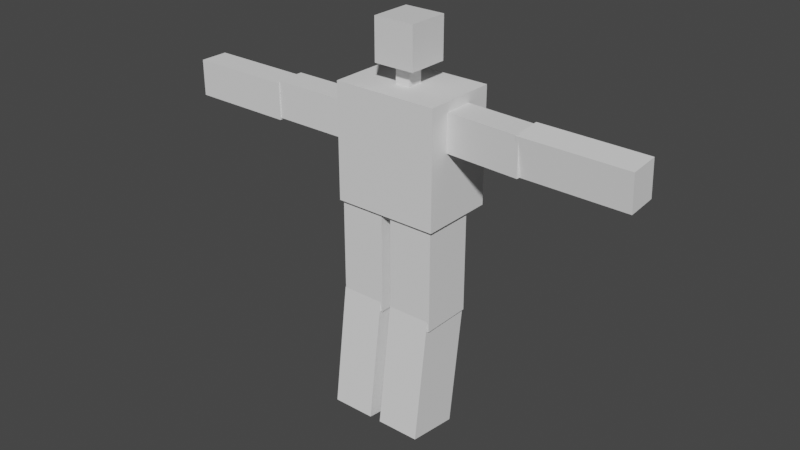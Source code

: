 # Source: enemy1.blend  (saved by Blender 3.6.13; exported with 4.5.12 LTS)
import bpy
from mathutils import Matrix  # noqa: F401  (used for matrix-valued properties, if any)

bpy.ops.wm.read_factory_settings(use_empty=True)
scene = bpy.context.scene
scene.name = 'Scene'

# ---- collections
col_collection = bpy.data.collections.new('Collection'); scene.collection.children.link(col_collection)

# ---- materials (node trees are filled in below, after node groups)
mat_material = bpy.data.materials.new('Material')
mat_material.alpha_threshold = 0.0
mat_material.use_transparent_shadow = False
mat_material.roughness = 0.5
mat_material.line_color = (0.0, 0.0, 0.0, 1.0)

# ---- material node trees
mat_material.use_nodes = True; mat_material.node_tree.nodes.clear()
_N = mat_material.node_tree.nodes; _L = mat_material.node_tree.links
n0 = _N.new('ShaderNodeOutputMaterial'); n0.name = 'Material Output'; n0.location = (300, 300)
n1 = _N.new('ShaderNodeBsdfPrincipled'); n1.name = 'Principled BSDF'; n1.location = (10, 300)
n1.distribution = 'GGX'
n1.subsurface_method = 'RANDOM_WALK_SKIN'
n1.inputs[3].default_value = 1.45
n1.inputs[27].default_value = (0.0, 0.0, 0.0, 1.0)
n1.inputs[28].default_value = 1.0
_L.new(n1.outputs[0], n0.inputs[0])
n0.is_active_output = True

# ---- world
world_world = bpy.data.worlds.new('World'); scene.world = world_world
world_world.use_nodes = True; world_world.node_tree.nodes.clear()
_N = world_world.node_tree.nodes; _L = world_world.node_tree.links
n0 = _N.new('ShaderNodeOutputWorld'); n0.name = 'World Output'; n0.location = (300, 300)
n1 = _N.new('ShaderNodeBackground'); n1.name = 'Background'; n1.location = (10, 300)
n1.inputs[0].default_value = (0.05088, 0.05088, 0.05088, 1.0)
_L.new(n1.outputs[0], n0.inputs[0])
n0.is_active_output = True
world_world.color = (0.05088, 0.05088, 0.05088)
world_world.use_sun_shadow = False
world_world.sun_shadow_jitter_overblur = 0.0

# ---- meshes
me_cube = bpy.data.meshes.new('Cube')
me_cube.from_pydata([(1.0, 1.0, 1.0), (1.0, 1.0, -1.0), (1.0, -1.0, 1.0), (1.0, -1.0, -1.0), (-1.0, 1.0, 1.0), (-1.0, 1.0, -1.0), (-1.0, -1.0, 1.0), (-1.0, -1.0, -1.0)], [], [(0, 4, 6, 2), (3, 2, 6, 7), (7, 6, 4, 5), (5, 1, 3, 7), (1, 0, 2, 3), (5, 4, 0, 1)])
_uv = me_cube.uv_layers.new(name='UVMap')
_uv.uv.foreach_set('vector', [0.625, 0.5, 0.875, 0.5, 0.875, 0.75, 0.625, 0.75, 0.375, 0.75, 0.625, 0.75, 0.625, 1.0, 0.375, 1.0, 0.375, 0.0, 0.625, 0.0, 0.625, 0.25, 0.375, 0.25, 0.125, 0.5, 0.375, 0.5, 0.375, 0.75, 0.125, 0.75, 0.375, 0.5, 0.625, 0.5, 0.625, 0.75, 0.375, 0.75, 0.375, 0.25, 0.625, 0.25, 0.625, 0.5, 0.375, 0.5])
me_cube.materials.append(mat_material)
me_cube.use_mirror_vertex_groups = False
me_cube.update()
me_cube_001 = bpy.data.meshes.new('Cube.001')
me_cube_001.from_pydata([(-0.361, -0.3815, -1.114), (-0.361, -0.3815, 1.114), (-0.361, 0.3815, -1.114), (-0.361, 0.3815, 1.114), (0.361, -0.3815, -1.114), (0.361, -0.3815, 1.114), (0.361, 0.3815, -1.114), (0.361, 0.3815, 1.114)], [], [(0, 1, 3, 2), (2, 3, 7, 6), (6, 7, 5, 4), (4, 5, 1, 0), (2, 6, 4, 0), (7, 3, 1, 5)])
_uv = me_cube_001.uv_layers.new(name='UVMap')
_uv.uv.foreach_set('vector', [0.375, 0.0, 0.625, 0.0, 0.625, 0.25, 0.375, 0.25, 0.375, 0.25, 0.625, 0.25, 0.625, 0.5, 0.375, 0.5, 0.375, 0.5, 0.625, 0.5, 0.625, 0.75, 0.375, 0.75, 0.375, 0.75, 0.625, 0.75, 0.625, 1.0, 0.375, 1.0, 0.125, 0.5, 0.375, 0.5, 0.375, 0.75, 0.125, 0.75, 0.625, 0.5, 0.875, 0.5, 0.875, 0.75, 0.625, 0.75])
me_cube_001.update()
me_cube_002 = bpy.data.meshes.new('Cube.002')
me_cube_002.from_pydata([(-2.551, -1.815, -2.777), (-2.551, -1.815, 2.777), (-2.551, 1.815, -2.777), (-2.551, 1.815, 2.777), (2.551, -1.815, -2.777), (2.551, -1.815, 2.777), (2.551, 1.815, -2.777), (2.551, 1.815, 2.777)], [], [(0, 1, 3, 2), (2, 3, 7, 6), (6, 7, 5, 4), (4, 5, 1, 0), (2, 6, 4, 0), (7, 3, 1, 5)])
_uv = me_cube_002.uv_layers.new(name='UVMap')
_uv.uv.foreach_set('vector', [0.375, 0.0, 0.625, 0.0, 0.625, 0.25, 0.375, 0.25, 0.375, 0.25, 0.625, 0.25, 0.625, 0.5, 0.375, 0.5, 0.375, 0.5, 0.625, 0.5, 0.625, 0.75, 0.375, 0.75, 0.375, 0.75, 0.625, 0.75, 0.625, 1.0, 0.375, 1.0, 0.125, 0.5, 0.375, 0.5, 0.375, 0.75, 0.125, 0.75, 0.625, 0.5, 0.875, 0.5, 0.875, 0.75, 0.625, 0.75])
me_cube_002.update()
me_cube_003 = bpy.data.meshes.new('Cube.003')
me_cube_003.from_pydata([(-0.7081, -0.8927, -2.152), (-0.7081, -0.8927, 2.152), (-0.7081, 0.8927, -2.152), (-0.7081, 0.8927, 2.152), (0.7081, -0.8927, -2.152), (0.7081, -0.8927, 2.152), (0.7081, 0.8927, -2.152), (0.7081, 0.8927, 2.152)], [], [(0, 1, 3, 2), (2, 3, 7, 6), (6, 7, 5, 4), (4, 5, 1, 0), (2, 6, 4, 0), (7, 3, 1, 5)])
_uv = me_cube_003.uv_layers.new(name='UVMap')
_uv.uv.foreach_set('vector', [0.375, 0.0, 0.625, 0.0, 0.625, 0.25, 0.375, 0.25, 0.375, 0.25, 0.625, 0.25, 0.625, 0.5, 0.375, 0.5, 0.375, 0.5, 0.625, 0.5, 0.625, 0.75, 0.375, 0.75, 0.375, 0.75, 0.625, 0.75, 0.625, 1.0, 0.375, 1.0, 0.125, 0.5, 0.375, 0.5, 0.375, 0.75, 0.125, 0.75, 0.625, 0.5, 0.875, 0.5, 0.875, 0.75, 0.625, 0.75])
me_cube_003.update()
me_cube_004 = bpy.data.meshes.new('Cube.004')
me_cube_004.from_pydata([(-0.8811, -0.704, -2.557), (-0.8811, -0.704, 2.557), (-0.8811, 0.704, -2.557), (-0.8811, 0.704, 2.557), (0.8811, -0.704, -2.557), (0.8811, -0.704, 2.557), (0.8811, 0.704, -2.557), (0.8811, 0.704, 2.557)], [], [(0, 1, 3, 2), (2, 3, 7, 6), (6, 7, 5, 4), (4, 5, 1, 0), (2, 6, 4, 0), (7, 3, 1, 5)])
_uv = me_cube_004.uv_layers.new(name='UVMap')
_uv.uv.foreach_set('vector', [0.375, 0.0, 0.625, 0.0, 0.625, 0.25, 0.375, 0.25, 0.375, 0.25, 0.625, 0.25, 0.625, 0.5, 0.375, 0.5, 0.375, 0.5, 0.625, 0.5, 0.625, 0.75, 0.375, 0.75, 0.375, 0.75, 0.625, 0.75, 0.625, 1.0, 0.375, 1.0, 0.125, 0.5, 0.375, 0.5, 0.375, 0.75, 0.125, 0.75, 0.625, 0.5, 0.875, 0.5, 0.875, 0.75, 0.625, 0.75])
me_cube_004.update()
me_cube_005 = bpy.data.meshes.new('Cube.005')
me_cube_005.from_pydata([(-0.8811, -0.704, -2.557), (-0.8811, -0.704, 2.557), (-0.8811, 0.704, -2.557), (-0.8811, 0.704, 2.557), (0.8811, -0.704, -2.557), (0.8811, -0.704, 2.557), (0.8811, 0.704, -2.557), (0.8811, 0.704, 2.557)], [], [(0, 1, 3, 2), (2, 3, 7, 6), (6, 7, 5, 4), (4, 5, 1, 0), (2, 6, 4, 0), (7, 3, 1, 5)])
_uv = me_cube_005.uv_layers.new(name='UVMap')
_uv.uv.foreach_set('vector', [0.375, 0.0, 0.625, 0.0, 0.625, 0.25, 0.375, 0.25, 0.375, 0.25, 0.625, 0.25, 0.625, 0.5, 0.375, 0.5, 0.375, 0.5, 0.625, 0.5, 0.625, 0.75, 0.375, 0.75, 0.375, 0.75, 0.625, 0.75, 0.625, 1.0, 0.375, 1.0, 0.125, 0.5, 0.375, 0.5, 0.375, 0.75, 0.125, 0.75, 0.625, 0.5, 0.875, 0.5, 0.875, 0.75, 0.625, 0.75])
me_cube_005.update()
me_cube_006 = bpy.data.meshes.new('Cube.006')
me_cube_006.from_pydata([(-0.7081, -0.8927, -2.152), (-0.7081, -0.8927, 2.152), (-0.7081, 0.8927, -2.152), (-0.7081, 0.8927, 2.152), (0.7081, -0.8927, -2.152), (0.7081, -0.8927, 2.152), (0.7081, 0.8927, -2.152), (0.7081, 0.8927, 2.152)], [], [(0, 1, 3, 2), (2, 3, 7, 6), (6, 7, 5, 4), (4, 5, 1, 0), (2, 6, 4, 0), (7, 3, 1, 5)])
_uv = me_cube_006.uv_layers.new(name='UVMap')
_uv.uv.foreach_set('vector', [0.375, 0.0, 0.625, 0.0, 0.625, 0.25, 0.375, 0.25, 0.375, 0.25, 0.625, 0.25, 0.625, 0.5, 0.375, 0.5, 0.375, 0.5, 0.625, 0.5, 0.625, 0.75, 0.375, 0.75, 0.375, 0.75, 0.625, 0.75, 0.625, 1.0, 0.375, 1.0, 0.125, 0.5, 0.375, 0.5, 0.375, 0.75, 0.125, 0.75, 0.625, 0.5, 0.875, 0.5, 0.875, 0.75, 0.625, 0.75])
me_cube_006.update()
me_cube_007 = bpy.data.meshes.new('Cube.007')
me_cube_007.from_pydata([(-1.093, -1.254, -2.486), (-1.093, -1.254, 2.486), (-1.093, 1.254, -2.486), (-1.093, 1.254, 2.486), (1.093, -1.254, -2.486), (1.093, -1.254, 2.486), (1.093, 1.254, -2.486), (1.093, 1.254, 2.486)], [], [(0, 1, 3, 2), (2, 3, 7, 6), (6, 7, 5, 4), (4, 5, 1, 0), (2, 6, 4, 0), (7, 3, 1, 5)])
_uv = me_cube_007.uv_layers.new(name='UVMap')
_uv.uv.foreach_set('vector', [0.375, 0.0, 0.625, 0.0, 0.625, 0.25, 0.375, 0.25, 0.375, 0.25, 0.625, 0.25, 0.625, 0.5, 0.375, 0.5, 0.375, 0.5, 0.625, 0.5, 0.625, 0.75, 0.375, 0.75, 0.375, 0.75, 0.625, 0.75, 0.625, 1.0, 0.375, 1.0, 0.125, 0.5, 0.375, 0.5, 0.375, 0.75, 0.125, 0.75, 0.625, 0.5, 0.875, 0.5, 0.875, 0.75, 0.625, 0.75])
me_cube_007.update()
me_cube_008 = bpy.data.meshes.new('Cube.008')
me_cube_008.from_pydata([(-1.057, -1.575, -2.984), (-1.057, -1.575, 2.984), (-1.057, 1.575, -2.984), (-1.057, 1.575, 2.984), (1.057, -1.575, -2.984), (1.057, -1.575, 2.984), (1.057, 1.575, -2.984), (1.057, 1.575, 2.984)], [], [(0, 1, 3, 2), (2, 3, 7, 6), (6, 7, 5, 4), (4, 5, 1, 0), (2, 6, 4, 0), (7, 3, 1, 5)])
_uv = me_cube_008.uv_layers.new(name='UVMap')
_uv.uv.foreach_set('vector', [0.375, 0.0, 0.625, 0.0, 0.625, 0.25, 0.375, 0.25, 0.375, 0.25, 0.625, 0.25, 0.625, 0.5, 0.375, 0.5, 0.375, 0.5, 0.625, 0.5, 0.625, 0.75, 0.375, 0.75, 0.375, 0.75, 0.625, 0.75, 0.625, 1.0, 0.375, 1.0, 0.125, 0.5, 0.375, 0.5, 0.375, 0.75, 0.125, 0.75, 0.625, 0.5, 0.875, 0.5, 0.875, 0.75, 0.625, 0.75])
me_cube_008.update()
me_cube_009 = bpy.data.meshes.new('Cube.009')
me_cube_009.from_pydata([(-1.057, -1.575, -2.984), (-1.057, -1.575, 2.984), (-1.057, 1.575, -2.984), (-1.057, 1.575, 2.984), (1.057, -1.575, -2.984), (1.057, -1.575, 2.984), (1.057, 1.575, -2.984), (1.057, 1.575, 2.984)], [], [(0, 1, 3, 2), (2, 3, 7, 6), (6, 7, 5, 4), (4, 5, 1, 0), (2, 6, 4, 0), (7, 3, 1, 5)])
_uv = me_cube_009.uv_layers.new(name='UVMap')
_uv.uv.foreach_set('vector', [0.375, 0.0, 0.625, 0.0, 0.625, 0.25, 0.375, 0.25, 0.375, 0.25, 0.625, 0.25, 0.625, 0.5, 0.375, 0.5, 0.375, 0.5, 0.625, 0.5, 0.625, 0.75, 0.375, 0.75, 0.375, 0.75, 0.625, 0.75, 0.625, 1.0, 0.375, 1.0, 0.125, 0.5, 0.375, 0.5, 0.375, 0.75, 0.125, 0.75, 0.625, 0.5, 0.875, 0.5, 0.875, 0.75, 0.625, 0.75])
me_cube_009.update()
me_cube_010 = bpy.data.meshes.new('Cube.010')
me_cube_010.from_pydata([(-1.093, -1.254, -2.486), (-1.093, -1.254, 2.486), (-1.093, 1.254, -2.486), (-1.093, 1.254, 2.486), (1.093, -1.254, -2.486), (1.093, -1.254, 2.486), (1.093, 1.254, -2.486), (1.093, 1.254, 2.486)], [], [(0, 1, 3, 2), (2, 3, 7, 6), (6, 7, 5, 4), (4, 5, 1, 0), (2, 6, 4, 0), (7, 3, 1, 5)])
_uv = me_cube_010.uv_layers.new(name='UVMap')
_uv.uv.foreach_set('vector', [0.375, 0.0, 0.625, 0.0, 0.625, 0.25, 0.375, 0.25, 0.375, 0.25, 0.625, 0.25, 0.625, 0.5, 0.375, 0.5, 0.375, 0.5, 0.625, 0.5, 0.625, 0.75, 0.375, 0.75, 0.375, 0.75, 0.625, 0.75, 0.625, 1.0, 0.375, 1.0, 0.125, 0.5, 0.375, 0.5, 0.375, 0.75, 0.125, 0.75, 0.625, 0.5, 0.875, 0.5, 0.875, 0.75, 0.625, 0.75])
me_cube_010.update()

# ---- objects
ob_cube = bpy.data.objects.new('Cube', me_cube)
ob_cube_001 = bpy.data.objects.new('Cube.001', me_cube_001)
ob_cube_002 = bpy.data.objects.new('Cube.002', me_cube_002)
ob_cube_003 = bpy.data.objects.new('Cube.003', me_cube_003)
ob_cube_004 = bpy.data.objects.new('Cube.004', me_cube_004)
ob_cube_005 = bpy.data.objects.new('Cube.005', me_cube_005)
ob_cube_006 = bpy.data.objects.new('Cube.006', me_cube_006)
ob_cube_007 = bpy.data.objects.new('Cube.007', me_cube_007)
ob_cube_008 = bpy.data.objects.new('Cube.008', me_cube_008)
ob_cube_009 = bpy.data.objects.new('Cube.009', me_cube_009)
ob_cube_010 = bpy.data.objects.new('Cube.010', me_cube_010)

# ---- transforms, parenting, visibility, modifiers, constraints
ob_cube.location = (0.0, 0.0, 20.02)
ob_cube.lock_rotations_4d = False
ob_cube.empty_display_type = 'ARROWS'
ob_cube.lineart.crease_threshold = 0.0
ob_cube_001.location = (0.002115, -0.03914, 18.45)
ob_cube_001.rotation_euler = (-0.0, 3.142, -0.0)
ob_cube_002.location = (0.02707, 0.1356, 15.32)
ob_cube_003.location = (-4.676, -0.1943, 15.99)
ob_cube_003.rotation_euler = (1.571, -0.0, -1.571)
ob_cube_004.location = (-9.352, -0.2542, 15.89)
ob_cube_004.rotation_euler = (-0.0001193, 1.57, 3.141)
ob_cube_005.location = (8.656, -0.2956, 16.86)
ob_cube_005.rotation_euler = (-1.653, -1.477, 4.792)
ob_cube_006.location = (4.169, -0.1529, 16.78)
ob_cube_006.rotation_euler = (1.588, 3.142, 1.478)
ob_cube_007.location = (1.318, -0.2578, 10.06)
ob_cube_007.rotation_euler = (-0.0, 3.142, -0.0)
ob_cube_008.location = (1.253, -0.6148, 4.935)
ob_cube_008.rotation_euler = (0.1326, -3.142, -1.997e-08)
ob_cube_008.scale = (1.0, 0.825, 0.9972)
ob_cube_009.location = (-1.424, -0.6148, 4.935)
ob_cube_009.rotation_euler = (0.1326, -3.142, -1.997e-08)
ob_cube_009.scale = (1.0, 0.825, 0.9972)
ob_cube_010.location = (-1.36, -0.2578, 10.06)
ob_cube_010.rotation_euler = (-0.0, 3.142, -0.0)

# ---- collection membership
col_collection.objects.link(ob_cube)
col_collection.objects.link(ob_cube_001)
col_collection.objects.link(ob_cube_002)
col_collection.objects.link(ob_cube_003)
col_collection.objects.link(ob_cube_004)
col_collection.objects.link(ob_cube_005)
col_collection.objects.link(ob_cube_006)
col_collection.objects.link(ob_cube_007)
col_collection.objects.link(ob_cube_008)
col_collection.objects.link(ob_cube_009)
col_collection.objects.link(ob_cube_010)

# ---- scene / render settings (as saved in the file)
scene.frame_start = 1; scene.frame_end = 250; scene.frame_set(1)
scene.render.engine = 'BLENDER_EEVEE_NEXT'
scene.cycles.sampling_pattern = 'TABULATED_SOBOL'
scene.view_settings.view_transform = 'Filmic'
bpy.context.view_layer.update()

# ---- added for rendering (the .blend has no active camera and no usable light): camera, sun
cam_auto = bpy.data.cameras.new('AutoCamera')
cam_auto.lens = 50.0
cam_auto.sensor_width = 36.0
cam_auto.clip_end = 1000.0
ob_auto_camera = bpy.data.objects.new('AutoCamera', cam_auto)
scene.collection.objects.link(ob_auto_camera)
ob_auto_camera.location = (27.7499, -33.8856, 33.8925)
ob_auto_camera.rotation_euler = (1.09748, -7.21219e-08, 0.694738)
scene.camera = ob_auto_camera
light_auto_sun = bpy.data.lights.new('AutoSun', 'SUN')
light_auto_sun.energy = 3.0
light_auto_sun.angle = 0.0523599
ob_auto_sun = bpy.data.objects.new('AutoSun', light_auto_sun)
scene.collection.objects.link(ob_auto_sun)
ob_auto_sun.rotation_euler = (0.872665, 0.174533, 0.523599)
bpy.context.view_layer.update()
